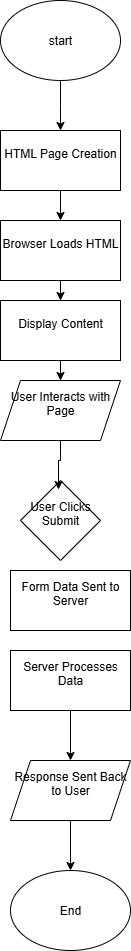

The diagram above was exported from draw.io. Its source (the exported page's mxGraphModel, read from the mxfile embedded in the PNG):
<mxGraphModel dx="872" dy="439" grid="1" gridSize="10" guides="1" tooltips="1" connect="1" arrows="1" fold="1" page="1" pageScale="1" pageWidth="850" pageHeight="1100" math="0" shadow="0">
  <root>
    <mxCell id="0" />
    <mxCell id="1" parent="0" />
    <mxCell id="UxDnzLLIKCP3_cOsjg_L-4" style="edgeStyle=orthogonalEdgeStyle;rounded=0;orthogonalLoop=1;jettySize=auto;html=1;entryX=0.5;entryY=0;entryDx=0;entryDy=0;" edge="1" parent="1" source="UxDnzLLIKCP3_cOsjg_L-2">
      <mxGeometry relative="1" as="geometry">
        <mxPoint x="410" y="140" as="targetPoint" />
      </mxGeometry>
    </mxCell>
    <mxCell id="UxDnzLLIKCP3_cOsjg_L-2" value="start" style="ellipse;whiteSpace=wrap;html=1;" vertex="1" parent="1">
      <mxGeometry x="350" y="10" width="120" height="80" as="geometry" />
    </mxCell>
    <mxCell id="UxDnzLLIKCP3_cOsjg_L-14" style="edgeStyle=orthogonalEdgeStyle;rounded=0;orthogonalLoop=1;jettySize=auto;html=1;entryX=0.5;entryY=0;entryDx=0;entryDy=0;" edge="1" parent="1" source="UxDnzLLIKCP3_cOsjg_L-5" target="UxDnzLLIKCP3_cOsjg_L-6">
      <mxGeometry relative="1" as="geometry" />
    </mxCell>
    <mxCell id="UxDnzLLIKCP3_cOsjg_L-5" value="&#10;HTML Page Creation&#10;&#10;" style="rounded=0;whiteSpace=wrap;html=1;" vertex="1" parent="1">
      <mxGeometry x="350" y="140" width="120" height="60" as="geometry" />
    </mxCell>
    <mxCell id="UxDnzLLIKCP3_cOsjg_L-15" style="edgeStyle=orthogonalEdgeStyle;rounded=0;orthogonalLoop=1;jettySize=auto;html=1;" edge="1" parent="1" source="UxDnzLLIKCP3_cOsjg_L-6" target="UxDnzLLIKCP3_cOsjg_L-7">
      <mxGeometry relative="1" as="geometry" />
    </mxCell>
    <mxCell id="UxDnzLLIKCP3_cOsjg_L-6" value="&#10;Browser Loads HTML&#10;&#10;" style="rounded=0;whiteSpace=wrap;html=1;" vertex="1" parent="1">
      <mxGeometry x="350" y="230" width="120" height="60" as="geometry" />
    </mxCell>
    <mxCell id="UxDnzLLIKCP3_cOsjg_L-16" style="edgeStyle=orthogonalEdgeStyle;rounded=0;orthogonalLoop=1;jettySize=auto;html=1;entryX=0.5;entryY=0;entryDx=0;entryDy=0;" edge="1" parent="1" source="UxDnzLLIKCP3_cOsjg_L-7" target="UxDnzLLIKCP3_cOsjg_L-8">
      <mxGeometry relative="1" as="geometry" />
    </mxCell>
    <mxCell id="UxDnzLLIKCP3_cOsjg_L-7" value="&#10;Display Content&#10;&#10;" style="rounded=0;whiteSpace=wrap;html=1;" vertex="1" parent="1">
      <mxGeometry x="350" y="310" width="120" height="60" as="geometry" />
    </mxCell>
    <mxCell id="UxDnzLLIKCP3_cOsjg_L-8" value="&#10;User Interacts with Page&#10;&#10;" style="shape=parallelogram;perimeter=parallelogramPerimeter;whiteSpace=wrap;html=1;fixedSize=1;" vertex="1" parent="1">
      <mxGeometry x="350" y="390" width="120" height="60" as="geometry" />
    </mxCell>
    <mxCell id="UxDnzLLIKCP3_cOsjg_L-9" value="&#10;User Clicks Submit&#10;&#10;" style="rhombus;whiteSpace=wrap;html=1;" vertex="1" parent="1">
      <mxGeometry x="370" y="490" width="80" height="80" as="geometry" />
    </mxCell>
    <mxCell id="UxDnzLLIKCP3_cOsjg_L-18" style="edgeStyle=orthogonalEdgeStyle;rounded=0;orthogonalLoop=1;jettySize=auto;html=1;" edge="1" parent="1" source="UxDnzLLIKCP3_cOsjg_L-10" target="UxDnzLLIKCP3_cOsjg_L-12">
      <mxGeometry relative="1" as="geometry" />
    </mxCell>
    <mxCell id="UxDnzLLIKCP3_cOsjg_L-10" value="&#10;Server Processes Data&#10;&#10;" style="rounded=0;whiteSpace=wrap;html=1;" vertex="1" parent="1">
      <mxGeometry x="360" y="660" width="120" height="60" as="geometry" />
    </mxCell>
    <mxCell id="UxDnzLLIKCP3_cOsjg_L-11" value="&#10;Form Data Sent to Server&#10;&#10;" style="rounded=0;whiteSpace=wrap;html=1;" vertex="1" parent="1">
      <mxGeometry x="360" y="580" width="120" height="60" as="geometry" />
    </mxCell>
    <mxCell id="UxDnzLLIKCP3_cOsjg_L-19" style="edgeStyle=orthogonalEdgeStyle;rounded=0;orthogonalLoop=1;jettySize=auto;html=1;entryX=0.5;entryY=0;entryDx=0;entryDy=0;" edge="1" parent="1" source="UxDnzLLIKCP3_cOsjg_L-12" target="UxDnzLLIKCP3_cOsjg_L-13">
      <mxGeometry relative="1" as="geometry" />
    </mxCell>
    <mxCell id="UxDnzLLIKCP3_cOsjg_L-12" value="&#10;Response Sent Back to User&#10;&#10;" style="shape=parallelogram;perimeter=parallelogramPerimeter;whiteSpace=wrap;html=1;fixedSize=1;" vertex="1" parent="1">
      <mxGeometry x="360" y="770" width="120" height="60" as="geometry" />
    </mxCell>
    <mxCell id="UxDnzLLIKCP3_cOsjg_L-13" value="End" style="ellipse;whiteSpace=wrap;html=1;" vertex="1" parent="1">
      <mxGeometry x="360" y="880" width="120" height="80" as="geometry" />
    </mxCell>
    <mxCell id="UxDnzLLIKCP3_cOsjg_L-20" style="edgeStyle=orthogonalEdgeStyle;rounded=0;orthogonalLoop=1;jettySize=auto;html=1;entryX=0.475;entryY=0.113;entryDx=0;entryDy=0;entryPerimeter=0;" edge="1" parent="1" source="UxDnzLLIKCP3_cOsjg_L-8" target="UxDnzLLIKCP3_cOsjg_L-9">
      <mxGeometry relative="1" as="geometry" />
    </mxCell>
  </root>
</mxGraphModel>